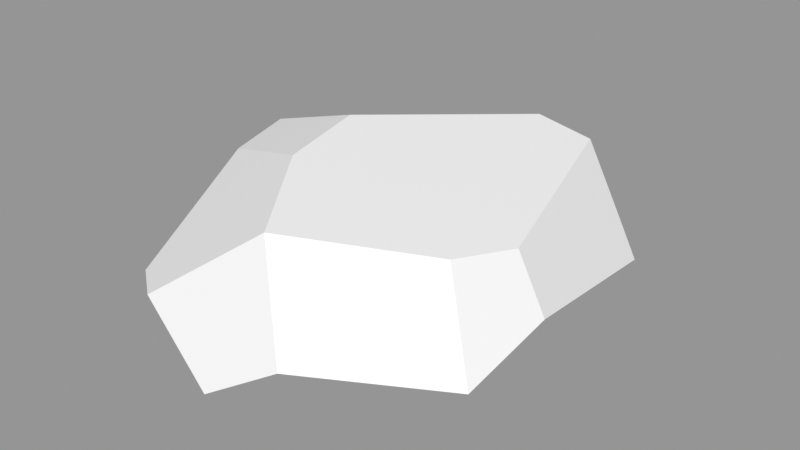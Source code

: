 # Source: Rock_Round_m_2C_04.blend  (saved by Blender 3.0.42; exported with 4.5.12 LTS)
import bpy
from mathutils import Matrix  # noqa: F401  (used for matrix-valued properties, if any)

bpy.ops.wm.read_factory_settings(use_empty=True)
scene = bpy.context.scene
scene.name = 'Scene'

# ---- images (referenced by path relative to the original .blend; pixels are not part of the script)
import os
ASSET_DIR = os.environ.get("B2B_ASSET_DIR", "")  # directory of the original .blend (textures are referenced by path, not embedded)
HERE = os.path.dirname(os.path.abspath(__file__))  # packed textures are extracted next to this script under _unpacked/

def load_image(name, relpath, width, height, colorspace="sRGB"):
    """Load a texture the original file referenced (path relative to the .blend, or extracted next to this script)."""
    p = next((c for c in (os.path.join(HERE, relpath), os.path.join(ASSET_DIR, relpath)) if relpath and os.path.exists(c)), "")
    if p:
        img = bpy.data.images.load(p, check_existing=True)
        img.name = name
    else:  # same state as the original file: an image datablock whose file is absent (Cycles renders it pink)
        img = bpy.data.images.new(name, width, height)
        img.source = "FILE"
        img.filepath = "//" + (relpath or name)
    img.colorspace_settings.name = colorspace
    return img
img_rocks_texture_atlas_1024x1024_png = load_image('Rocks_Texture_Atlas_1024x1024.png', 'Rocks_Texture_Atlas_1024x1024.png', 1024, 1024, 'sRGB')

# ---- materials (node trees are filled in below, after node groups)
mat_rocks_053 = bpy.data.materials.new('Rocks.053')
mat_rocks_053.use_transparent_shadow = False
mat_rocks_053.diffuse_color = (1.0, 1.0, 1.0, 1.0)
mat_rocks_053.roughness = 0.69
mat_rocks_053.specular_intensity = 0.0
mat_material_048 = bpy.data.materials.new('Material.048')
mat_material_048.use_transparent_shadow = False
mat_material_048.roughness = 0.5

# ---- material node trees
mat_rocks_053.use_nodes = True; mat_rocks_053.node_tree.nodes.clear()
_N = mat_rocks_053.node_tree.nodes; _L = mat_rocks_053.node_tree.links
n0 = _N.new('ShaderNodeBsdfPrincipled'); n0.name = 'Principled BSDF'; n0.location = (10, 300)
n0.distribution = 'GGX'
n0.subsurface_method = 'RANDOM_WALK_SKIN'
n0.inputs[2].default_value = 0.69
n0.inputs[3].default_value = 1.45
n0.inputs[4].default_value = 0.0
n0.inputs[13].default_value = 0.0
n1 = _N.new('ShaderNodeOutputMaterial'); n1.name = 'Material Output'; n1.location = (300, 300)
n2 = _N.new('ShaderNodeNormalMap'); n2.name = 'Normal Map'; n2.location = (-300, -300)
n2.label = 'Normal/Map'
n3 = _N.new('ShaderNodeTexImage'); n3.name = 'Image Texture'; n3.location = (-300, 600)
n3.image = img_rocks_texture_atlas_1024x1024_png
_L.new(n0.outputs[0], n1.inputs[0])
_L.new(n2.outputs[0], n0.inputs[5])
_L.new(n3.outputs[0], n0.inputs[0])
n1.is_active_output = True
mat_material_048.use_nodes = True; mat_material_048.node_tree.nodes.clear()
_N = mat_material_048.node_tree.nodes; _L = mat_material_048.node_tree.links
n0 = _N.new('ShaderNodeBsdfPrincipled'); n0.name = 'Principled BSDF'; n0.location = (10, 300)
n0.distribution = 'GGX'
n0.subsurface_method = 'RANDOM_WALK_SKIN'
n0.inputs[3].default_value = 1.45
n0.inputs[27].default_value = (0.0, 0.0, 0.0, 1.0)
n0.inputs[28].default_value = 1.0
n1 = _N.new('ShaderNodeOutputMaterial'); n1.name = 'Material Output'; n1.location = (300, 300)
n2 = _N.new('ShaderNodeNormalMap'); n2.name = 'Normal Map'; n2.location = (-300, -300)
n2.label = 'Normal/Map'
n2.inputs[0].default_value = 0.0
_L.new(n0.outputs[0], n1.inputs[0])
_L.new(n2.outputs[0], n0.inputs[5])
n1.is_active_output = True

# ---- meshes
me_rock_round_m_2c_04_001 = bpy.data.meshes.new('Rock_Round_m_2C_04.001')
me_rock_round_m_2c_04_001.from_pydata([(0.3659, -0.00239, 0.329), (0.3565, -0.002375, -0.04683), (0.2892, 0.06113, -0.4658), (0.2484, -0.002208, -0.3816), (0.01969, -0.001854, -0.5189), (0.08195, 0.06734, -0.6003), (-0.2204, 0.5079, 0.03313), (0.4069, 0.1411, -0.3675), (0.3413, 0.2285, -0.391), (0.3504, 0.3492, 0.1018), (0.4502, 0.2147, 0.1322), (0.2085, 0.4065, -0.4348), (0.2578, -0.002223, 0.4261), (-0.1825, 0.4892, 0.2775), (-0.5505, 0.3149, 0.1217), (-0.4528, 0.4442, 0.05385), (0.4208, 0.131, 0.3758), (0.2795, 0.3631, 0.2625), (-0.02223, 0.4366, 0.5301), (-0.5043, 0.1557, 0.4343), (-0.3556, 0.2575, 0.6073), (-0.4588, 0.4066, 0.2031), (-0.05681, 0.09327, 0.7052), (0.003263, 0.09255, 0.6921), (-0.2516, 0.2649, 0.6843), (0.1064, 0.1832, 0.6351), (-0.5341, 0.1809, -0.1331), (-0.5327, 0.1092, 0.2644), (-0.1472, -0.001596, 0.5049), (-0.1456, 0.045, 0.6115), (-0.4077, 0.04026, 0.4265), (-0.4105, -0.001189, 0.3308), (-0.389, 0.08524, -0.3248), (-0.1406, -0.001606, -0.4215), (-0.2373, -0.001457, -0.2538), (-0.4274, 0.07834, -0.2314), (-0.3589, -0.001268, -0.04321), (-0.00103, 0.1878, -0.6254), (0.06035, 0.4463, -0.4129), (-0.3879, 0.3648, -0.247), (-0.4256, 0.1689, -0.3551), (-0.1954, 0.3584, -0.444), (-0.1781, 0.2392, -0.55), (-0.5016, 0.3218, -0.002941)], [], [(7, 3, 2), (4, 3, 1), (33, 1, 34), (7, 1, 3), (7, 2, 8), (1, 0, 12), (17, 18, 25, 16), (25, 12, 16), (23, 22, 29), (14, 27, 19), (40, 39, 41, 42), (20, 19, 30), (35, 26, 40), (5, 4, 37), (41, 39, 6), (43, 26, 14), (39, 43, 15), (19, 20, 21, 14), (32, 33, 34), (21, 13, 6, 15), (27, 31, 30, 19), (33, 4, 1), (28, 29, 30, 31), (40, 42, 33, 32), (11, 9, 8), (5, 37, 11, 8), (23, 25, 22), (5, 2, 3, 4), (1, 7, 10), (21, 15, 43, 14), (32, 35, 40), (13, 21, 20), (34, 36, 35, 32), (0, 16, 12), (25, 23, 12), (29, 28, 23), (12, 23, 28), (20, 30, 29, 24), (36, 26, 35), (14, 26, 27), (34, 1, 12, 28), (29, 22, 24), (41, 38, 37, 42), (38, 6, 17, 9), (28, 31, 36), (36, 34, 28), (39, 40, 26, 43), (26, 36, 31, 27), (18, 17, 13), (9, 11, 38), (6, 13, 17), (10, 9, 17, 16), (33, 42, 37, 4), (2, 5, 8), (38, 11, 37), (16, 0, 1, 10), (22, 25, 18, 24), (24, 18, 13, 20), (15, 6, 39), (38, 41, 6), (8, 9, 10, 7)])
me_rock_round_m_2c_04_001.polygons.foreach_set('use_smooth', [True] * 61)
me_rock_round_m_2c_04_001.polygons.foreach_set('material_index', [0, 0, 0, 0, 0, 0, 1, 0, 0, 0, 1, 0, 0, 0, 1, 1, 1, 1, 0, 1, 0, 0, 0, 0, 1, 0, 0, 0, 0, 1, 0, 1, 0, 0, 0, 0, 0, 0, 0, 0, 0, 0, 1, 1, 0, 0, 1, 0, 1, 1, 1, 1, 0, 0, 1, 0, 1, 1, 1, 1, 1])
_k = set([(0, 1), (0, 12), (0, 16), (1, 3), (1, 7), (2, 3), (2, 5), (2, 7), (3, 4), (4, 5), (4, 33), (5, 37), (6, 13), (6, 15), (6, 38), (7, 8), (7, 10), (8, 11), (9, 10), (9, 11), (9, 17), (10, 16), (11, 37), (11, 38), (12, 16), (12, 23), (12, 25), (12, 28), (13, 18), (13, 21), (14, 19), (14, 21), (14, 26), (14, 27), (14, 43), (15, 21), (15, 39), (15, 43), (16, 17), (16, 25), (17, 18), (18, 24), (18, 25), (19, 20), (19, 27), (19, 30), (20, 21), (20, 24), (22, 23), (22, 24), (22, 25), (22, 29), (23, 25), (26, 27), (26, 35), (26, 36), (26, 40), (26, 43), (27, 31), (28, 29), (28, 31), (29, 30), (30, 31), (31, 36), (32, 33), (32, 35), (32, 40), (33, 34), (34, 36), (35, 36), (37, 38), (37, 42), (38, 41), (39, 40), (39, 41), (39, 43), (40, 42), (41, 42)])
me_rock_round_m_2c_04_001.attributes.new('sharp_edge', 'BOOLEAN', 'EDGE').data.foreach_set('value', [ (min(e.vertices), max(e.vertices)) in _k for e in me_rock_round_m_2c_04_001.edges])
_uv = me_rock_round_m_2c_04_001.uv_layers.new(name='UVMap')
_uv.uv.foreach_set('vector', [6.823, 14.47, 6.729, 14.45, 6.75, 14.41, 6.582, 14.38, 6.729, 14.45, 6.807, 14.65, 6.484, 14.44, 6.807, 14.65, 6.428, 14.54, 6.823, 14.47, 6.807, 14.65, 6.729, 14.45, 7.071, 15.33, 6.963, 15.31, 7.07, 15.26, 6.807, 14.65, 6.823, 14.88, 6.758, 14.94, 14.94, 2.845, 14.73, 2.697, 14.83, 2.62, 15.04, 2.763, 7.509, 15.17, 7.588, 15.34, 7.473, 15.41, 6.603, 15.11, 6.565, 15.12, 6.509, 15.06, 7.499, 14.68, 7.629, 14.77, 7.6, 14.87, 15.22, 2.693, 15.1, 2.761, 15.08, 2.666, 15.15, 2.605, 6.368, 15.07, 6.274, 14.97, 6.339, 14.95, 7.629, 14.48, 7.576, 14.53, 7.57, 14.41, 6.616, 14.33, 6.582, 14.38, 6.558, 14.32, 14.67, 3.283, 14.54, 3.171, 14.62, 3.004, 15.14, 2.892, 15.23, 2.812, 15.15, 2.961, 15.1, 2.761, 15.14, 2.892, 15.06, 2.932, 15.25, 3.15, 15.18, 3.269, 15.09, 3.019, 15.15, 2.961, 6.328, 14.51, 6.484, 14.44, 6.428, 14.54, 14.48, 2.906, 14.64, 2.856, 14.62, 3.004, 14.48, 2.996, 6.253, 14.86, 6.336, 14.9, 6.339, 14.95, 6.274, 14.97, 6.484, 14.44, 6.582, 14.38, 6.807, 14.65, 6.507, 14.99, 6.509, 15.06, 6.339, 14.95, 6.336, 14.9, 6.3, 14.49, 6.447, 14.38, 6.484, 14.44, 6.328, 14.51, 14.92, 3.266, 14.99, 2.938, 15.01, 3.229, 6.841, 15.22, 6.846, 15.13, 7.071, 15.12, 7.07, 15.26, 7.583, 15.11, 7.509, 15.17, 7.598, 15.08, 6.616, 14.33, 6.75, 14.41, 6.729, 14.45, 6.582, 14.38, 7.598, 15.58, 7.528, 15.71, 7.437, 15.51, 15.09, 3.019, 15.06, 2.932, 15.14, 2.892, 15.15, 2.961, 7.619, 14.43, 7.629, 14.48, 7.57, 14.41, 14.64, 2.856, 14.48, 2.906, 14.54, 2.654, 6.428, 14.54, 6.358, 14.67, 6.306, 14.56, 6.328, 14.51, 7.566, 15.43, 7.473, 15.41, 7.588, 15.34, 7.509, 15.17, 7.583, 15.11, 7.588, 15.34, 6.509, 15.06, 6.507, 14.99, 6.603, 15.11, 6.758, 14.94, 6.603, 15.11, 6.507, 14.99, 6.368, 15.07, 6.339, 14.95, 6.509, 15.06, 6.436, 15.12, 6.358, 14.67, 6.238, 14.63, 6.306, 14.56, 7.499, 14.68, 7.576, 14.53, 7.629, 14.77, 6.428, 14.54, 6.807, 14.65, 6.758, 14.94, 6.507, 14.99, 6.509, 15.06, 6.565, 15.12, 6.436, 15.12, 14.55, 3.283, 14.69, 3.335, 14.5, 3.41, 14.48, 3.332, 14.82, 3.26, 14.62, 3.004, 14.94, 2.845, 14.99, 2.938, 6.507, 14.99, 6.336, 14.9, 6.358, 14.67, 6.358, 14.67, 6.428, 14.54, 6.507, 14.99, 15.1, 2.761, 15.22, 2.693, 15.23, 2.812, 15.14, 2.892, 6.238, 14.63, 6.358, 14.67, 6.336, 14.9, 6.253, 14.86, 14.73, 2.697, 14.94, 2.845, 14.64, 2.856, 14.99, 2.938, 14.92, 3.266, 14.82, 3.26, 14.62, 3.004, 14.64, 2.856, 14.94, 2.845, 15.06, 2.911, 14.99, 2.938, 14.94, 2.845, 15.04, 2.763, 6.484, 14.44, 6.447, 14.38, 6.558, 14.32, 6.582, 14.38, 6.963, 15.31, 6.841, 15.22, 7.07, 15.26, 14.69, 3.335, 14.72, 3.404, 14.5, 3.41, 7.473, 15.41, 7.566, 15.43, 7.598, 15.58, 7.437, 15.51, 15.25, 3.364, 15.16, 3.447, 15.06, 3.403, 15.21, 3.269, 14.6, 2.605, 14.73, 2.697, 14.64, 2.856, 14.54, 2.654, 14.48, 2.996, 14.62, 3.004, 14.54, 3.171, 14.82, 3.26, 14.67, 3.283, 14.62, 3.004, 15.01, 3.229, 14.99, 2.938, 15.06, 2.911, 15.06, 3.209])
me_rock_round_m_2c_04_001.materials.append(mat_rocks_053)
me_rock_round_m_2c_04_001.materials.append(mat_material_048)
me_rock_round_m_2c_04_001.use_remesh_fix_poles = True
me_rock_round_m_2c_04_001.use_remesh_preserve_attributes = False
me_rock_round_m_2c_04_001.update()
me_rock_round_m_2c_04_001.normals_split_custom_set([tuple(v) for v in zip(*[iter([0.6654, -0.7148, -0.2152, 0.6654, -0.7148, -0.2152, 0.6654, -0.7148, -0.2152, -0.001547, -1.0, -9.451e-08, -0.001547, -1.0, -1.678e-07, -0.001547, -1.0, -1.118e-07, -0.001547, -1.0, -7.712e-08, -0.001547, -1.0, -1.118e-07, -0.001547, -1.0, -1.036e-07, 0.6654, -0.7148, -0.2152, 0.6654, -0.7148, -0.2152, 0.6654, -0.7148, -0.2152, 0.5482, 0.1932, -0.8137, 0.5461, 0.1944, -0.8148, 0.5363, 0.1998, -0.8201, -0.001547, -1.0, -1.118e-07, -0.001547, -1.0, -9.813e-08, -0.001547, -1.0, -1.117e-07, 0.5942, 0.5808, 0.5564, 0.5942, 0.5808, 0.5564, 0.5942, 0.5808, 0.5564, 0.5942, 0.5808, 0.5564, 0.5468, -0.3889, 0.7414, 0.5468, -0.3889, 0.7414, 0.5468, -0.3889, 0.7414, 0.07615, -0.9139, 0.3986, 0.07615, -0.9139, 0.3986, 0.07615, -0.9139, 0.3986, -0.9871, 0.02415, 0.1583, -0.9871, 0.02415, 0.1583, -0.9871, 0.02415, 0.1583, -0.6253, 0.4657, -0.6262, -0.6253, 0.4657, -0.6262, -0.6253, 0.4657, -0.6262, -0.6253, 0.4657, -0.6262, -0.5075, -0.4759, 0.7183, -0.5096, -0.4748, 0.7176, -0.5049, -0.4773, 0.7192, -0.7978, -0.4809, -0.3636, -0.7978, -0.4809, -0.3636, -0.7978, -0.4809, -0.3636, -0.4581, -0.4731, -0.7525, -0.4581, -0.4731, -0.7525, -0.4581, -0.4731, -0.7525, -0.2772, 0.9126, -0.3006, -0.2772, 0.9126, -0.3006, -0.2772, 0.9126, -0.3006, -0.8307, 0.4689, -0.3002, -0.8307, 0.4689, -0.3002, -0.8307, 0.4689, -0.3002, -0.8285, 0.4709, -0.3029, -0.8285, 0.4709, -0.3029, -0.8285, 0.4709, -0.3029, -0.7888, 0.4875, 0.3743, -0.7888, 0.4875, 0.3743, -0.7888, 0.4875, 0.3743, -0.7888, 0.4875, 0.3743, -0.3996, -0.8874, -0.2299, -0.3996, -0.8874, -0.2299, -0.3996, -0.8874, -0.2299, -0.2883, 0.9443, 0.1585, -0.2883, 0.9443, 0.1585, -0.2883, 0.9443, 0.1585, -0.2883, 0.9443, 0.1585, -0.7236, -0.6254, 0.2921, -0.7236, -0.6254, 0.2921, -0.7236, -0.6254, 0.2921, -0.7236, -0.6254, 0.2921, -0.001547, -1.0, -7.712e-08, -0.001547, -1.0, -9.451e-08, -0.001547, -1.0, -1.118e-07, -0.2594, -0.8834, 0.3903, -0.2594, -0.8834, 0.3903, -0.2594, -0.8834, 0.3903, -0.2594, -0.8834, 0.3903, -0.4581, -0.4731, -0.7525, -0.4581, -0.4731, -0.7525, -0.4581, -0.4731, -0.7525, -0.4581, -0.4731, -0.7525, 0.8097, 0.5663, -0.1537, 0.8097, 0.5663, -0.1537, 0.8097, 0.5663, -0.1537, 0.5376, 0.1991, -0.8194, 0.5376, 0.1991, -0.8194, 0.5376, 0.1991, -0.8194, 0.5363, 0.1998, -0.8201, 0.2045, 0.3434, 0.9166, 0.2045, 0.3434, 0.9166, 0.2045, 0.3434, 0.9166, 0.2883, -0.8271, -0.4825, 0.2883, -0.8271, -0.4825, 0.2883, -0.8271, -0.4825, 0.2883, -0.8271, -0.4825, 0.9251, -0.379, -0.02176, 0.9249, -0.3794, -0.02441, 0.925, -0.3793, -0.02378, -0.813, 0.5782, -0.06931, -0.813, 0.5782, -0.06931, -0.813, 0.5782, -0.06931, -0.813, 0.5782, -0.06931, -0.7978, -0.4809, -0.3636, -0.7978, -0.4809, -0.3636, -0.7978, -0.4809, -0.3636, -0.3593, 0.8418, 0.4028, -0.3597, 0.8418, 0.4025, -0.3591, 0.8419, 0.4029, -0.3996, -0.8874, -0.2299, -0.3996, -0.8874, -0.2299, -0.3996, -0.8874, -0.2299, -0.3996, -0.8874, -0.2299, 0.5888, -0.4725, 0.6558, 0.5888, -0.4725, 0.6558, 0.5888, -0.4725, 0.6558, 0.6414, -0.2808, 0.714, 0.6414, -0.2808, 0.714, 0.6414, -0.2808, 0.714, 0.07615, -0.9139, 0.3986, 0.07615, -0.9139, 0.3986, 0.07615, -0.9139, 0.3986, 0.07615, -0.9139, 0.3986, 0.07615, -0.9139, 0.3986, 0.07615, -0.9139, 0.3986, -0.5075, -0.4759, 0.7183, -0.5049, -0.4773, 0.7192, -0.5, -0.4799, 0.7209, -0.5, -0.4799, 0.7209, -0.7109, -0.7022, -0.03819, -0.7109, -0.7022, -0.03819, -0.7109, -0.7022, -0.03819, -0.9953, -0.09598, -0.01384, -0.9953, -0.09598, -0.01384, -0.9953, -0.09598, -0.01384, -0.001547, -1.0, -1.036e-07, -0.001547, -1.0, -1.118e-07, -0.001547, -1.0, -1.117e-07, -0.001547, -1.0, -1.28e-07, -0.5, -0.4799, 0.7209, -0.5, -0.4799, 0.7209, -0.5, -0.4799, 0.7209, -0.1316, 0.6479, -0.7503, -0.1316, 0.6479, -0.7503, -0.1316, 0.6479, -0.7503, -0.1316, 0.6479, -0.7503, 0.2641, 0.9639, 0.03307, 0.2641, 0.9639, 0.03307, 0.2641, 0.9639, 0.03307, 0.2641, 0.9639, 0.03307, -0.001547, -1.0, -1.28e-07, -0.001547, -1.0, -1.529e-07, -0.001547, -1.0, -1.402e-07, -0.001547, -1.0, -1.402e-07, -0.001547, -1.0, -1.036e-07, -0.001547, -1.0, -1.28e-07, -0.8257, 0.4302, -0.365, -0.8257, 0.4302, -0.365, -0.8257, 0.4302, -0.365, -0.8257, 0.4302, -0.365, -0.6664, -0.7371, -0.1119, -0.6664, -0.7371, -0.1119, -0.6664, -0.7371, -0.1119, -0.6664, -0.7371, -0.1119, 0.2641, 0.9639, 0.03307, 0.2641, 0.9639, 0.03307, 0.2641, 0.9639, 0.03307, 0.2641, 0.9639, 0.03307, 0.2641, 0.9639, 0.03307, 0.2641, 0.9639, 0.03307, 0.2641, 0.9639, 0.03307, 0.2641, 0.9639, 0.03307, 0.2641, 0.9639, 0.03307, 0.744, 0.6027, 0.2885, 0.744, 0.6027, 0.2885, 0.744, 0.6027, 0.2885, 0.744, 0.6027, 0.2885, -0.4581, -0.4731, -0.7525, -0.4581, -0.4731, -0.7525, -0.4581, -0.4731, -0.7525, -0.4581, -0.4731, -0.7525, 0.5461, 0.1944, -0.8148, 0.5376, 0.1991, -0.8194, 0.5363, 0.1998, -0.8201, 0.05357, 0.6264, -0.7776, 0.05357, 0.6264, -0.7776, 0.05357, 0.6264, -0.7776, 0.9252, -0.3789, -0.0212, 0.9252, -0.3789, -0.0212, 0.9251, -0.379, -0.02176, 0.925, -0.3793, -0.02378, 0.2181, 0.426, 0.8781, 0.2181, 0.426, 0.8781, 0.2181, 0.426, 0.8781, 0.2181, 0.426, 0.8781, -0.3589, 0.8419, 0.403, -0.3589, 0.8419, 0.403, -0.3593, 0.8418, 0.4028, -0.3591, 0.8419, 0.4029, -0.2772, 0.9126, -0.3006, -0.2772, 0.9126, -0.3006, -0.2772, 0.9126, -0.3006, -0.2772, 0.9126, -0.3006, -0.2772, 0.9126, -0.3006, -0.2772, 0.9126, -0.3006, 0.8097, 0.5663, -0.1537, 0.8097, 0.5663, -0.1537, 0.8097, 0.5663, -0.1537, 0.8097, 0.5663, -0.1537])] * 3)])

# ---- objects
ob_rock_round_m_2c_04 = bpy.data.objects.new('Rock_Round_m_2C_04', me_rock_round_m_2c_04_001)

# ---- transforms, parenting, visibility, modifiers, constraints
ob_rock_round_m_2c_04.location = (0.0, 0.0, 0.0)
ob_rock_round_m_2c_04.rotation_euler = (1.571, -0.0, 0.0)
ob_rock_round_m_2c_04.color = (0.8, 0.8, 0.8, 1.0)

# ---- collection membership
scene.collection.objects.link(ob_rock_round_m_2c_04)

# ---- scene / render settings (as saved in the file)
scene.frame_start = 1; scene.frame_end = 250; scene.frame_set(1)
scene.render.engine = 'BLENDER_EEVEE_NEXT'
scene.cycles.sampling_pattern = 'TABULATED_SOBOL'
scene.cycles.use_light_tree = False
scene.view_settings.view_transform = 'Standard'
bpy.context.view_layer.update()

# ---- added for rendering (the .blend has no active camera and no usable light): camera, sun + grey world if the file has none
cam_auto = bpy.data.cameras.new('AutoCamera')
cam_auto.lens = 50.0
cam_auto.sensor_width = 36.0
cam_auto.clip_end = 1000.0
ob_auto_camera = bpy.data.objects.new('AutoCamera', cam_auto)
scene.collection.objects.link(ob_auto_camera)
ob_auto_camera.location = (1.56106, -1.97332, 1.54174)
ob_auto_camera.rotation_euler = (1.09748, -7.21219e-08, 0.694738)
scene.camera = ob_auto_camera
light_auto_sun = bpy.data.lights.new('AutoSun', 'SUN')
light_auto_sun.energy = 3.0
light_auto_sun.angle = 0.0523599
ob_auto_sun = bpy.data.objects.new('AutoSun', light_auto_sun)
scene.collection.objects.link(ob_auto_sun)
ob_auto_sun.rotation_euler = (0.872665, 0.174533, 0.523599)
if scene.world is None:
    world_auto = bpy.data.worlds.new('AutoWorld')
    world_auto.color = (0.3, 0.3, 0.3)
    scene.world = world_auto
bpy.context.view_layer.update()
